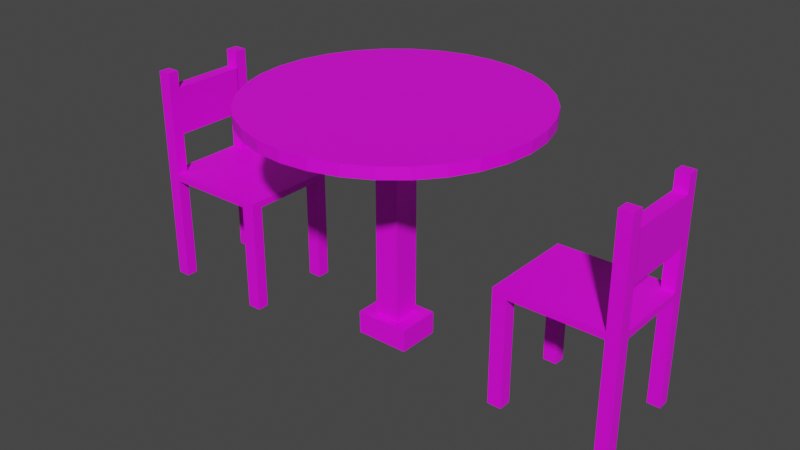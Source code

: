 # Source: tafel_stoel.blend  (saved by Blender 2.80.75; exported with 4.5.12 LTS)
import bpy
from mathutils import Matrix  # noqa: F401  (used for matrix-valued properties, if any)

bpy.ops.wm.read_factory_settings(use_empty=True)
scene = bpy.context.scene
scene.name = 'Scene'

# ---- collections
col_collection = bpy.data.collections.new('Collection'); scene.collection.children.link(col_collection)

# ---- images (referenced by path relative to the original .blend; pixels are not part of the script)
import os
ASSET_DIR = os.environ.get("B2B_ASSET_DIR", "")  # directory of the original .blend (textures are referenced by path, not embedded)
HERE = os.path.dirname(os.path.abspath(__file__))  # packed textures are extracted next to this script under _unpacked/

def load_image(name, relpath, width, height, colorspace="sRGB"):
    """Load a texture the original file referenced (path relative to the .blend, or extracted next to this script)."""
    p = next((c for c in (os.path.join(HERE, relpath), os.path.join(ASSET_DIR, relpath)) if relpath and os.path.exists(c)), "")
    if p:
        img = bpy.data.images.load(p, check_existing=True)
        img.name = name
    else:  # same state as the original file: an image datablock whose file is absent (Cycles renders it pink)
        img = bpy.data.images.new(name, width, height)
        img.source = "FILE"
        img.filepath = "//" + (relpath or name)
    img.colorspace_settings.name = colorspace
    return img
img_metaal2_jpg = load_image('metaal2.jpg', 'metaal2.jpg', 1024, 1024, 'sRGB')
img_tafel_hout_jpg = load_image('tafel hout.jpg', 'tafel hout.jpg', 1024, 1024, 'sRGB')
img_stoel_hout_png = load_image('stoel_hout.png', 'stoel_hout.png', 1024, 1024, 'sRGB')

# ---- materials (node trees are filled in below, after node groups)
mat_material_033 = bpy.data.materials.new('Material.033')
mat_material_033.use_transparent_shadow = False
mat_material_003 = bpy.data.materials.new('Material.003')
mat_material_003.use_transparent_shadow = False
mat_material_001 = bpy.data.materials.new('Material.001')
mat_material_001.use_transparent_shadow = False
mat_material_002 = bpy.data.materials.new('Material.002')
mat_material_002.use_transparent_shadow = False

# ---- material node trees
mat_material_033.use_nodes = True; mat_material_033.node_tree.nodes.clear()
_N = mat_material_033.node_tree.nodes; _L = mat_material_033.node_tree.links
n0 = _N.new('ShaderNodeOutputMaterial'); n0.name = 'Material Output'; n0.location = (300, 300)
n1 = _N.new('ShaderNodeBsdfPrincipled'); n1.name = 'Principled BSDF'; n1.location = (10, 300)
n1.distribution = 'GGX'
n1.subsurface_method = 'BURLEY'
n1.inputs[3].default_value = 1.45
n1.inputs[27].default_value = (0.0, 0.0, 0.0, 1.0)
n1.inputs[28].default_value = 1.0
n2 = _N.new('ShaderNodeTexImage'); n2.name = 'Image Texture'; n2.location = (-280, 280)
n2.image = img_metaal2_jpg
_L.new(n1.outputs[0], n0.inputs[0])
_L.new(n2.outputs[0], n1.inputs[0])
n0.is_active_output = True
mat_material_003.use_nodes = True; mat_material_003.node_tree.nodes.clear()
_N = mat_material_003.node_tree.nodes; _L = mat_material_003.node_tree.links
n0 = _N.new('ShaderNodeOutputMaterial'); n0.name = 'Material Output'; n0.location = (300, 300)
n1 = _N.new('ShaderNodeBsdfPrincipled'); n1.name = 'Principled BSDF'; n1.location = (10, 300)
n1.distribution = 'GGX'
n1.subsurface_method = 'BURLEY'
n1.inputs[3].default_value = 1.45
n1.inputs[27].default_value = (0.0, 0.0, 0.0, 1.0)
n1.inputs[28].default_value = 1.0
n2 = _N.new('ShaderNodeTexImage'); n2.name = 'Image Texture'; n2.location = (-280, 280)
n2.image = img_tafel_hout_jpg
_L.new(n1.outputs[0], n0.inputs[0])
_L.new(n2.outputs[0], n1.inputs[0])
n0.is_active_output = True
mat_material_001.use_nodes = True; mat_material_001.node_tree.nodes.clear()
_N = mat_material_001.node_tree.nodes; _L = mat_material_001.node_tree.links
n0 = _N.new('ShaderNodeOutputMaterial'); n0.name = 'Material Output'; n0.location = (300, 300)
n1 = _N.new('ShaderNodeBsdfPrincipled'); n1.name = 'Principled BSDF'; n1.location = (10, 300)
n1.distribution = 'GGX'
n1.subsurface_method = 'BURLEY'
n1.inputs[3].default_value = 1.45
n1.inputs[27].default_value = (0.0, 0.0, 0.0, 1.0)
n1.inputs[28].default_value = 1.0
n2 = _N.new('ShaderNodeTexImage'); n2.name = 'Image Texture'; n2.location = (-280, 280)
n2.image = img_stoel_hout_png
_L.new(n1.outputs[0], n0.inputs[0])
_L.new(n2.outputs[0], n1.inputs[0])
n0.is_active_output = True
mat_material_002.use_nodes = True; mat_material_002.node_tree.nodes.clear()
_N = mat_material_002.node_tree.nodes; _L = mat_material_002.node_tree.links
n0 = _N.new('ShaderNodeOutputMaterial'); n0.name = 'Material Output'; n0.location = (300, 300)
n1 = _N.new('ShaderNodeBsdfPrincipled'); n1.name = 'Principled BSDF'; n1.location = (10, 300)
n1.distribution = 'GGX'
n1.subsurface_method = 'BURLEY'
n1.inputs[3].default_value = 1.45
n1.inputs[27].default_value = (0.0, 0.0, 0.0, 1.0)
n1.inputs[28].default_value = 1.0
n2 = _N.new('ShaderNodeTexImage'); n2.name = 'Image Texture'; n2.location = (-280, 280)
n2.image = img_stoel_hout_png
_L.new(n1.outputs[0], n0.inputs[0])
_L.new(n2.outputs[0], n1.inputs[0])
n0.is_active_output = True

# ---- world
world_world = bpy.data.worlds.new('World'); scene.world = world_world
world_world.use_nodes = True; world_world.node_tree.nodes.clear()
_N = world_world.node_tree.nodes; _L = world_world.node_tree.links
n0 = _N.new('ShaderNodeOutputWorld'); n0.name = 'World Output'; n0.location = (300, 300)
n1 = _N.new('ShaderNodeBackground'); n1.name = 'Background'; n1.location = (10, 300)
n1.inputs[0].default_value = (0.05088, 0.05088, 0.05088, 1.0)
_L.new(n1.outputs[0], n0.inputs[0])
n0.is_active_output = True
world_world.color = (0.05088, 0.05088, 0.05088)
world_world.use_sun_shadow = False
world_world.sun_shadow_jitter_overblur = 0.0

# ---- meshes
me_cube_007 = bpy.data.meshes.new('Cube.007')
me_cube_007.from_pydata([(1.601, -0.07112, 0.3735), (1.601, -0.07112, 0.5795), (0.7929, -0.04082, 0.4288), (0.7929, -0.04082, 0.5222), (1.601, 0.09427, 0.3735), (1.601, 0.09427, 0.5795), (0.7929, 0.06372, 0.4288), (0.7929, 0.06372, 0.5222), (1.688, -0.07112, 0.3735), (1.688, -0.07112, 0.5795), (1.688, 0.09427, 0.5795), (1.688, 0.09427, 0.3735), (1.601, -0.04082, 0.4288), (1.601, -0.04082, 0.5222), (1.601, 0.06372, 0.4288), (1.601, 0.06372, 0.5222)], [], [(12, 13, 3, 2), (2, 3, 7, 6), (14, 15, 5, 4), (0, 4, 11, 8), (12, 14, 4, 0), (15, 13, 1, 5), (11, 10, 9, 8), (5, 1, 9, 10), (4, 5, 10, 11), (1, 0, 8, 9), (7, 3, 13, 15), (2, 6, 14, 12), (6, 7, 15, 14), (0, 1, 13, 12)])
_uv = me_cube_007.uv_layers.new(name='UVMap')
_uv.uv.foreach_set('vector', [0.375, 0.0, 0.625, 0.0, 0.625, 0.25, 0.375, 0.25, 0.375, 0.25, 0.625, 0.25, 0.625, 0.5, 0.375, 0.5, 0.375, 0.75, 0.625, 0.75, 0.625, 0.75, 0.375, 0.75, 0.125, 0.75, 0.375, 0.75, 0.375, 0.75, 0.125, 0.75, 0.125, 0.75, 0.375, 0.75, 0.375, 0.75, 0.125, 0.75, 0.625, 0.75, 0.875, 0.75, 0.875, 0.75, 0.625, 0.75, 0.375, 0.75, 0.625, 0.75, 0.625, 1.0, 0.375, 1.0, 0.625, 0.75, 0.875, 0.75, 0.875, 0.75, 0.625, 0.75, 0.375, 0.75, 0.625, 0.75, 0.625, 0.75, 0.375, 0.75, 0.625, 0.0, 0.375, 0.0, 0.375, 0.0, 0.625, 0.0, 0.625, 0.5, 0.875, 0.5, 0.875, 0.75, 0.625, 0.75, 0.125, 0.5, 0.375, 0.5, 0.375, 0.75, 0.125, 0.75, 0.375, 0.5, 0.625, 0.5, 0.625, 0.75, 0.375, 0.75, 0.375, 0.0, 0.625, 0.0, 0.625, 0.0, 0.375, 0.0])
me_cube_007.materials.append(mat_material_033)
me_cube_007.use_remesh_preserve_volume = False
me_cube_007.use_remesh_preserve_attributes = False
me_cube_007.use_mirror_vertex_groups = False
me_cube_007.update()
me_cylinder = bpy.data.meshes.new('Cylinder')
me_cylinder.from_pydata([(0.9767, 1.076, 1.707), (0.9767, 1.076, 1.794), (1.187, 1.056, 1.707), (1.187, 1.056, 1.794), (1.389, 0.9944, 1.707), (1.389, 0.9944, 1.794), (1.575, 0.8949, 1.707), (1.575, 0.8949, 1.794), (1.738, 0.7611, 1.707), (1.738, 0.7611, 1.794), (1.872, 0.598, 1.707), (1.872, 0.598, 1.794), (1.971, 0.4119, 1.707), (1.971, 0.4119, 1.794), (2.032, 0.21, 1.707), (2.032, 0.21, 1.794), (2.053, 5.694e-08, 1.707), (2.053, 5.694e-08, 1.794), (2.032, -0.21, 1.707), (2.032, -0.21, 1.794), (1.971, -0.4119, 1.707), (1.971, -0.4119, 1.794), (1.872, -0.598, 1.707), (1.872, -0.598, 1.794), (1.738, -0.7611, 1.707), (1.738, -0.7611, 1.794), (1.575, -0.8949, 1.707), (1.575, -0.8949, 1.794), (1.389, -0.9944, 1.707), (1.389, -0.9944, 1.794), (1.187, -1.056, 1.707), (1.187, -1.056, 1.794), (0.9767, -1.076, 1.707), (0.9767, -1.076, 1.794), (0.7667, -1.056, 1.707), (0.7667, -1.056, 1.794), (0.5648, -0.9944, 1.707), (0.5648, -0.9944, 1.794), (0.3787, -0.8949, 1.707), (0.3787, -0.8949, 1.794), (0.2156, -0.7611, 1.707), (0.2156, -0.7611, 1.794), (0.08171, -0.598, 1.707), (0.08171, -0.598, 1.794), (-0.01776, -0.4119, 1.707), (-0.01776, -0.4119, 1.794), (-0.07901, -0.21, 1.707), (-0.07901, -0.21, 1.794), (-0.09969, 1.015e-06, 1.707), (-0.09969, 1.015e-06, 1.794), (-0.07901, 0.21, 1.707), (-0.07901, 0.21, 1.794), (-0.01776, 0.4119, 1.707), (-0.01776, 0.4119, 1.794), (0.08171, 0.598, 1.707), (0.08171, 0.598, 1.794), (0.2156, 0.7611, 1.707), (0.2156, 0.7611, 1.794), (0.3787, 0.8949, 1.707), (0.3787, 0.8949, 1.794), (0.5648, 0.9944, 1.707), (0.5648, 0.9944, 1.794), (0.7667, 1.056, 1.707), (0.7667, 1.056, 1.794)], [], [(0, 1, 3, 2), (2, 3, 5, 4), (4, 5, 7, 6), (6, 7, 9, 8), (8, 9, 11, 10), (10, 11, 13, 12), (12, 13, 15, 14), (14, 15, 17, 16), (16, 17, 19, 18), (18, 19, 21, 20), (20, 21, 23, 22), (22, 23, 25, 24), (24, 25, 27, 26), (26, 27, 29, 28), (28, 29, 31, 30), (30, 31, 33, 32), (32, 33, 35, 34), (34, 35, 37, 36), (36, 37, 39, 38), (38, 39, 41, 40), (40, 41, 43, 42), (42, 43, 45, 44), (44, 45, 47, 46), (46, 47, 49, 48), (48, 49, 51, 50), (50, 51, 53, 52), (52, 53, 55, 54), (54, 55, 57, 56), (56, 57, 59, 58), (58, 59, 61, 60), (3, 1, 63, 61, 59, 57, 55, 53, 51, 49, 47, 45, 43, 41, 39, 37, 35, 33, 31, 29, 27, 25, 23, 21, 19, 17, 15, 13, 11, 9, 7, 5), (60, 61, 63, 62), (62, 63, 1, 0), (0, 2, 4, 6, 8, 10, 12, 14, 16, 18, 20, 22, 24, 26, 28, 30, 32, 34, 36, 38, 40, 42, 44, 46, 48, 50, 52, 54, 56, 58, 60, 62)])
_uv = me_cylinder.uv_layers.new(name='UVMap')
_uv.uv.foreach_set('vector', [1.0, 0.5, 1.0, 1.0, 0.9688, 1.0, 0.9688, 0.5, 0.9688, 0.5, 0.9688, 1.0, 0.9375, 1.0, 0.9375, 0.5, 0.9375, 0.5, 0.9375, 1.0, 0.9062, 1.0, 0.9062, 0.5, 0.9062, 0.5, 0.9062, 1.0, 0.875, 1.0, 0.875, 0.5, 0.875, 0.5, 0.875, 1.0, 0.8438, 1.0, 0.8438, 0.5, 0.8438, 0.5, 0.8438, 1.0, 0.8125, 1.0, 0.8125, 0.5, 0.8125, 0.5, 0.8125, 1.0, 0.7812, 1.0, 0.7812, 0.5, 0.7812, 0.5, 0.7812, 1.0, 0.75, 1.0, 0.75, 0.5, 0.75, 0.5, 0.75, 1.0, 0.7188, 1.0, 0.7188, 0.5, 0.7188, 0.5, 0.7188, 1.0, 0.6875, 1.0, 0.6875, 0.5, 0.6875, 0.5, 0.6875, 1.0, 0.6562, 1.0, 0.6562, 0.5, 0.6562, 0.5, 0.6562, 1.0, 0.625, 1.0, 0.625, 0.5, 0.625, 0.5, 0.625, 1.0, 0.5938, 1.0, 0.5938, 0.5, 0.5938, 0.5, 0.5938, 1.0, 0.5625, 1.0, 0.5625, 0.5, 0.5625, 0.5, 0.5625, 1.0, 0.5312, 1.0, 0.5312, 0.5, 0.5312, 0.5, 0.5312, 1.0, 0.5, 1.0, 0.5, 0.5, 0.5, 0.5, 0.5, 1.0, 0.4688, 1.0, 0.4688, 0.5, 0.4688, 0.5, 0.4688, 1.0, 0.4375, 1.0, 0.4375, 0.5, 0.4375, 0.5, 0.4375, 1.0, 0.4062, 1.0, 0.4062, 0.5, 0.4062, 0.5, 0.4062, 1.0, 0.375, 1.0, 0.375, 0.5, 0.375, 0.5, 0.375, 1.0, 0.3438, 1.0, 0.3438, 0.5, 0.3438, 0.5, 0.3438, 1.0, 0.3125, 1.0, 0.3125, 0.5, 0.3125, 0.5, 0.3125, 1.0, 0.2812, 1.0, 0.2812, 0.5, 0.2812, 0.5, 0.2812, 1.0, 0.25, 1.0, 0.25, 0.5, 0.25, 0.5, 0.25, 1.0, 0.2188, 1.0, 0.2188, 0.5, 0.2188, 0.5, 0.2188, 1.0, 0.1875, 1.0, 0.1875, 0.5, 0.1875, 0.5, 0.1875, 1.0, 0.1562, 1.0, 0.1562, 0.5, 0.1562, 0.5, 0.1562, 1.0, 0.125, 1.0, 0.125, 0.5, 0.125, 0.5, 0.125, 1.0, 0.09375, 1.0, 0.09375, 0.5, 0.09375, 0.5, 0.09375, 1.0, 0.0625, 1.0, 0.0625, 0.5, 0.2968, 0.4854, 0.25, 0.49, 0.2032, 0.4854, 0.1582, 0.4717, 0.1167, 0.4496, 0.08029, 0.4197, 0.05045, 0.3833, 0.02827, 0.3418, 0.01461, 0.2968, 0.01, 0.25, 0.01461, 0.2032, 0.02827, 0.1582, 0.05045, 0.1167, 0.08029, 0.08029, 0.1167, 0.05045, 0.1582, 0.02827, 0.2032, 0.01461, 0.25, 0.01, 0.2968, 0.01461, 0.3418, 0.02827, 0.3833, 0.05045, 0.4197, 0.08029, 0.4496, 0.1167, 0.4717, 0.1582, 0.4854, 0.2032, 0.49, 0.25, 0.4854, 0.2968, 0.4717, 0.3418, 0.4496, 0.3833, 0.4197, 0.4197, 0.3833, 0.4496, 0.3418, 0.4717, 0.0625, 0.5, 0.0625, 1.0, 0.03125, 1.0, 0.03125, 0.5, 0.03125, 0.5, 0.03125, 1.0, 0.0, 1.0, 0.0, 0.5, 0.75, 0.49, 0.7968, 0.4854, 0.8418, 0.4717, 0.8833, 0.4496, 0.9197, 0.4197, 0.9496, 0.3833, 0.9717, 0.3418, 0.9854, 0.2968, 0.99, 0.25, 0.9854, 0.2032, 0.9717, 0.1582, 0.9496, 0.1167, 0.9197, 0.08029, 0.8833, 0.05045, 0.8418, 0.02827, 0.7968, 0.01461, 0.75, 0.01, 0.7032, 0.01461, 0.6582, 0.02827, 0.6167, 0.05045, 0.5803, 0.08029, 0.5504, 0.1167, 0.5283, 0.1582, 0.5146, 0.2032, 0.51, 0.25, 0.5146, 0.2968, 0.5283, 0.3418, 0.5504, 0.3833, 0.5803, 0.4197, 0.6167, 0.4496, 0.6582, 0.4717, 0.7032, 0.4854])
me_cylinder.materials.append(mat_material_003)
me_cylinder.use_remesh_preserve_volume = False
me_cylinder.use_remesh_preserve_attributes = False
me_cylinder.use_mirror_vertex_groups = False
me_cylinder.update()
me_cube_002 = bpy.data.meshes.new('Cube.002')
me_cube_002.from_pydata([(-0.894, -0.4518, 0.8406), (-0.894, -0.4518, 0.8932), (-0.894, 0.3024, 0.8406), (-0.894, 0.3024, 0.8932), (0.01443, -0.4518, 0.8406), (0.01443, -0.4518, 0.8932), (0.01443, 0.3024, 0.8406), (0.01443, 0.3024, 0.8932), (-0.894, -0.3645, 0.8406), (-0.894, -0.3645, 0.8932), (0.01443, -0.3645, 0.8406), (0.01443, -0.3645, 0.8932), (-0.894, 0.2058, 0.8932), (0.01443, 0.2058, 0.8406), (-0.894, 0.2058, 0.8406), (0.01443, 0.2058, 0.8932), (-0.7947, 0.3024, 0.8406), (-0.7947, 0.3024, 0.8932), (-0.7947, -0.4518, 0.8406), (-0.7947, -0.4518, 0.8932), (-0.7947, -0.3645, 0.8932), (-0.7947, -0.3645, 0.8406), (-0.7947, 0.2058, 0.8406), (-0.7947, 0.2058, 0.8932), (-0.09222, 0.3024, 0.8932), (-0.09222, -0.4518, 0.8406), (-0.09222, -0.3645, 0.8932), (-0.09222, 0.2058, 0.8932), (-0.09222, 0.3024, 0.8406), (-0.09222, -0.4518, 0.8932), (-0.09222, -0.3645, 0.8406), (-0.09222, 0.2058, 0.8406), (-0.894, -0.3645, 0.01762), (-0.894, -0.4518, 0.01762), (-0.7947, -0.3645, 0.01762), (-0.7947, -0.4518, 0.01762), (-0.09222, -0.4518, 0.0153), (0.01443, -0.4518, 0.0153), (0.01443, -0.3645, 0.0153), (-0.09222, -0.3645, 0.0153), (0.01443, 0.2058, 0.01207), (0.01443, 0.3024, 0.01207), (-0.09222, 0.3024, 0.01207), (-0.09222, 0.2058, 0.01207), (-0.7947, 0.3024, 0.009805), (-0.894, 0.3024, 0.009805), (-0.894, 0.2058, 0.009805), (-0.7947, 0.2058, 0.009805), (-0.894, 0.2058, 1.699), (-0.894, 0.3024, 1.699), (-0.7947, 0.3024, 1.699), (-0.7947, 0.2058, 1.699), (-0.7947, -0.4518, 1.698), (-0.894, -0.4518, 1.698), (-0.894, -0.3645, 1.698), (-0.7947, -0.3645, 1.698), (-0.894, -0.3645, 1.566), (-0.7947, -0.3645, 1.566), (-0.894, -0.4518, 1.566), (-0.7947, -0.4518, 1.566), (-0.7947, -0.3645, 1.201), (-0.894, -0.3645, 1.201), (-0.894, -0.4518, 1.201), (-0.7947, -0.4518, 1.201), (-0.894, 0.2098, 1.201), (-0.894, 0.2098, 1.566), (-0.7947, 0.2098, 1.566), (-0.7947, 0.2098, 1.201)], [], [(14, 12, 3, 2), (28, 24, 7, 6), (10, 11, 5, 4), (18, 19, 1, 0), (4, 25, 36, 37), (57, 56, 54, 55), (23, 12, 9, 20), (31, 13, 10, 30), (13, 15, 11, 10), (0, 1, 9, 8), (6, 7, 15, 13), (31, 28, 42, 43), (3, 12, 48, 49), (8, 9, 12, 14), (24, 17, 23, 27), (2, 16, 44, 45), (14, 22, 21, 8), (27, 23, 20, 26), (26, 20, 19, 29), (18, 0, 33, 35), (25, 29, 19, 18), (2, 3, 17, 16), (4, 5, 29, 25), (11, 26, 29, 5), (15, 27, 26, 11), (7, 24, 27, 15), (16, 28, 31, 22), (22, 31, 30, 21), (21, 30, 25, 18), (16, 17, 24, 28), (32, 34, 35, 33), (21, 18, 35, 34), (8, 21, 34, 32), (0, 8, 32, 33), (39, 38, 37, 36), (30, 10, 38, 39), (10, 4, 37, 38), (25, 30, 39, 36), (42, 41, 40, 43), (28, 6, 41, 42), (6, 13, 40, 41), (13, 31, 43, 40), (45, 44, 47, 46), (16, 22, 47, 44), (14, 2, 45, 46), (22, 14, 46, 47), (50, 49, 48, 51), (12, 23, 51, 48), (17, 3, 49, 50), (23, 17, 50, 51), (55, 54, 53, 52), (56, 58, 53, 54), (58, 59, 52, 53), (59, 57, 55, 52), (63, 60, 57, 59), (62, 63, 59, 58), (61, 62, 58, 56), (60, 61, 64, 67), (20, 9, 61, 60), (9, 1, 62, 61), (1, 19, 63, 62), (19, 20, 60, 63), (67, 64, 65, 66), (57, 60, 67, 66), (61, 56, 65, 64), (56, 57, 66, 65)])
_uv = me_cube_002.uv_layers.new(name='UVMap')
_uv.uv.foreach_set('vector', [0.375, 0.218, 0.625, 0.218, 0.625, 0.25, 0.375, 0.25, 0.375, 0.4706, 0.625, 0.4706, 0.625, 0.5, 0.375, 0.5, 0.375, 0.721, 0.625, 0.721, 0.625, 0.75, 0.375, 0.75, 0.375, 0.9727, 0.625, 0.9727, 0.625, 1.0, 0.375, 1.0, 0.375, 0.75, 0.375, 0.7794, 0.375, 0.7794, 0.375, 0.75, 0.8477, 0.721, 0.875, 0.721, 0.875, 0.721, 0.8477, 0.721, 0.8477, 0.532, 0.875, 0.532, 0.875, 0.721, 0.8477, 0.721, 0.3456, 0.532, 0.375, 0.532, 0.375, 0.721, 0.3456, 0.721, 0.375, 0.532, 0.625, 0.532, 0.625, 0.721, 0.375, 0.721, 0.375, 0.0, 0.625, 0.0, 0.625, 0.02895, 0.375, 0.02895, 0.375, 0.5, 0.625, 0.5, 0.625, 0.532, 0.375, 0.532, 0.3456, 0.532, 0.3456, 0.5, 0.3456, 0.5, 0.3456, 0.532, 0.625, 0.25, 0.625, 0.218, 0.625, 0.218, 0.625, 0.25, 0.375, 0.02895, 0.625, 0.02895, 0.625, 0.218, 0.375, 0.218, 0.6544, 0.5, 0.8477, 0.5, 0.8477, 0.532, 0.6544, 0.532, 0.375, 0.25, 0.375, 0.2773, 0.375, 0.2773, 0.375, 0.25, 0.125, 0.532, 0.1523, 0.532, 0.1523, 0.721, 0.125, 0.721, 0.6544, 0.532, 0.8477, 0.532, 0.8477, 0.721, 0.6544, 0.721, 0.6544, 0.721, 0.8477, 0.721, 0.8477, 0.75, 0.6544, 0.75, 0.375, 0.9727, 0.375, 1.0, 0.375, 1.0, 0.375, 0.9727, 0.375, 0.7794, 0.625, 0.7794, 0.625, 0.9727, 0.375, 0.9727, 0.375, 0.25, 0.625, 0.25, 0.625, 0.2773, 0.375, 0.2773, 0.375, 0.75, 0.625, 0.75, 0.625, 0.7794, 0.375, 0.7794, 0.625, 0.721, 0.6544, 0.721, 0.6544, 0.75, 0.625, 0.75, 0.625, 0.532, 0.6544, 0.532, 0.6544, 0.721, 0.625, 0.721, 0.625, 0.5, 0.6544, 0.5, 0.6544, 0.532, 0.625, 0.532, 0.1523, 0.5, 0.3456, 0.5, 0.3456, 0.532, 0.1523, 0.532, 0.1523, 0.532, 0.3456, 0.532, 0.3456, 0.721, 0.1523, 0.721, 0.1523, 0.721, 0.3456, 0.721, 0.3456, 0.75, 0.1523, 0.75, 0.375, 0.2773, 0.625, 0.2773, 0.625, 0.4706, 0.375, 0.4706, 0.125, 0.721, 0.1523, 0.721, 0.1523, 0.75, 0.125, 0.75, 0.1523, 0.721, 0.1523, 0.75, 0.1523, 0.75, 0.1523, 0.721, 0.125, 0.721, 0.1523, 0.721, 0.1523, 0.721, 0.125, 0.721, 0.375, 0.0, 0.375, 0.02895, 0.375, 0.02895, 0.375, 0.0, 0.3456, 0.721, 0.375, 0.721, 0.375, 0.75, 0.3456, 0.75, 0.3456, 0.721, 0.375, 0.721, 0.375, 0.721, 0.3456, 0.721, 0.375, 0.721, 0.375, 0.75, 0.375, 0.75, 0.375, 0.721, 0.3456, 0.75, 0.3456, 0.721, 0.3456, 0.721, 0.3456, 0.75, 0.3456, 0.5, 0.375, 0.5, 0.375, 0.532, 0.3456, 0.532, 0.375, 0.4706, 0.375, 0.5, 0.375, 0.5, 0.375, 0.4706, 0.375, 0.5, 0.375, 0.532, 0.375, 0.532, 0.375, 0.5, 0.375, 0.532, 0.3456, 0.532, 0.3456, 0.532, 0.375, 0.532, 0.125, 0.5, 0.1523, 0.5, 0.1523, 0.532, 0.125, 0.532, 0.1523, 0.5, 0.1523, 0.532, 0.1523, 0.532, 0.1523, 0.5, 0.375, 0.218, 0.375, 0.25, 0.375, 0.25, 0.375, 0.218, 0.1523, 0.532, 0.125, 0.532, 0.125, 0.532, 0.1523, 0.532, 0.8477, 0.5, 0.875, 0.5, 0.875, 0.532, 0.8477, 0.532, 0.875, 0.532, 0.8477, 0.532, 0.8477, 0.532, 0.875, 0.532, 0.625, 0.2773, 0.625, 0.25, 0.625, 0.25, 0.625, 0.2773, 0.8477, 0.532, 0.8477, 0.5, 0.8477, 0.5, 0.8477, 0.532, 0.8477, 0.721, 0.875, 0.721, 0.875, 0.75, 0.8477, 0.75, 0.625, 0.02895, 0.625, 0.0, 0.625, 0.0, 0.625, 0.02895, 0.625, 1.0, 0.625, 0.9727, 0.625, 0.9727, 0.625, 1.0, 0.8477, 0.75, 0.8477, 0.721, 0.8477, 0.721, 0.8477, 0.75, 0.8477, 0.75, 0.8477, 0.721, 0.8477, 0.721, 0.8477, 0.75, 0.625, 1.0, 0.625, 0.9727, 0.625, 0.9727, 0.625, 1.0, 0.625, 0.02895, 0.625, 0.0, 0.625, 0.0, 0.625, 0.02895, 0.8477, 0.721, 0.875, 0.721, 0.875, 0.721, 0.8477, 0.721, 0.8477, 0.721, 0.875, 0.721, 0.875, 0.721, 0.8477, 0.721, 0.625, 0.02895, 0.625, 0.0, 0.625, 0.0, 0.625, 0.02895, 0.625, 1.0, 0.625, 0.9727, 0.625, 0.9727, 0.625, 1.0, 0.8477, 0.75, 0.8477, 0.721, 0.8477, 0.721, 0.8477, 0.75, 0.8477, 0.721, 0.875, 0.721, 0.875, 0.721, 0.8477, 0.721, 0.8477, 0.721, 0.8477, 0.721, 0.8477, 0.721, 0.8477, 0.721, 0.625, 0.02895, 0.625, 0.02895, 0.625, 0.02895, 0.625, 0.02895, 0.875, 0.721, 0.8477, 0.721, 0.8477, 0.721, 0.875, 0.721])
me_cube_002.materials.append(mat_material_001)
me_cube_002.use_remesh_preserve_volume = False
me_cube_002.use_remesh_preserve_attributes = False
me_cube_002.use_mirror_vertex_groups = False
me_cube_002.update()
me_cube_003 = bpy.data.meshes.new('Cube.003')
me_cube_003.from_pydata([(-0.894, -0.4518, 0.8406), (-0.894, -0.4518, 0.8932), (-0.894, 0.3024, 0.8406), (-0.894, 0.3024, 0.8932), (0.01443, -0.4518, 0.8406), (0.01443, -0.4518, 0.8932), (0.01443, 0.3024, 0.8406), (0.01443, 0.3024, 0.8932), (-0.894, -0.3645, 0.8406), (-0.894, -0.3645, 0.8932), (0.01443, -0.3645, 0.8406), (0.01443, -0.3645, 0.8932), (-0.894, 0.2058, 0.8932), (0.01443, 0.2058, 0.8406), (-0.894, 0.2058, 0.8406), (0.01443, 0.2058, 0.8932), (-0.7947, 0.3024, 0.8406), (-0.7947, 0.3024, 0.8932), (-0.7947, -0.4518, 0.8406), (-0.7947, -0.4518, 0.8932), (-0.7947, -0.3645, 0.8932), (-0.7947, -0.3645, 0.8406), (-0.7947, 0.2058, 0.8406), (-0.7947, 0.2058, 0.8932), (-0.09222, 0.3024, 0.8932), (-0.09222, -0.4518, 0.8406), (-0.09222, -0.3645, 0.8932), (-0.09222, 0.2058, 0.8932), (-0.09222, 0.3024, 0.8406), (-0.09222, -0.4518, 0.8932), (-0.09222, -0.3645, 0.8406), (-0.09222, 0.2058, 0.8406), (-0.894, -0.3645, 0.01762), (-0.894, -0.4518, 0.01762), (-0.7947, -0.3645, 0.01762), (-0.7947, -0.4518, 0.01762), (-0.09222, -0.4518, 0.0153), (0.01443, -0.4518, 0.0153), (0.01443, -0.3645, 0.0153), (-0.09222, -0.3645, 0.0153), (0.01443, 0.2058, 0.01207), (0.01443, 0.3024, 0.01207), (-0.09222, 0.3024, 0.01207), (-0.09222, 0.2058, 0.01207), (-0.7947, 0.3024, 0.009805), (-0.894, 0.3024, 0.009805), (-0.894, 0.2058, 0.009805), (-0.7947, 0.2058, 0.009805), (-0.894, 0.2058, 1.699), (-0.894, 0.3024, 1.699), (-0.7947, 0.3024, 1.699), (-0.7947, 0.2058, 1.699), (-0.7947, -0.4518, 1.698), (-0.894, -0.4518, 1.698), (-0.894, -0.3645, 1.698), (-0.7947, -0.3645, 1.698), (-0.894, -0.3645, 1.566), (-0.7947, -0.3645, 1.566), (-0.894, -0.4518, 1.566), (-0.7947, -0.4518, 1.566), (-0.7947, -0.3645, 1.201), (-0.894, -0.3645, 1.201), (-0.894, -0.4518, 1.201), (-0.7947, -0.4518, 1.201), (-0.894, 0.2098, 1.201), (-0.894, 0.2098, 1.566), (-0.7947, 0.2098, 1.566), (-0.7947, 0.2098, 1.201)], [], [(14, 12, 3, 2), (28, 24, 7, 6), (10, 11, 5, 4), (18, 19, 1, 0), (4, 25, 36, 37), (57, 56, 54, 55), (23, 12, 9, 20), (31, 13, 10, 30), (13, 15, 11, 10), (0, 1, 9, 8), (6, 7, 15, 13), (31, 28, 42, 43), (3, 12, 48, 49), (8, 9, 12, 14), (24, 17, 23, 27), (2, 16, 44, 45), (14, 22, 21, 8), (27, 23, 20, 26), (26, 20, 19, 29), (18, 0, 33, 35), (25, 29, 19, 18), (2, 3, 17, 16), (4, 5, 29, 25), (11, 26, 29, 5), (15, 27, 26, 11), (7, 24, 27, 15), (16, 28, 31, 22), (22, 31, 30, 21), (21, 30, 25, 18), (16, 17, 24, 28), (32, 34, 35, 33), (21, 18, 35, 34), (8, 21, 34, 32), (0, 8, 32, 33), (39, 38, 37, 36), (30, 10, 38, 39), (10, 4, 37, 38), (25, 30, 39, 36), (42, 41, 40, 43), (28, 6, 41, 42), (6, 13, 40, 41), (13, 31, 43, 40), (45, 44, 47, 46), (16, 22, 47, 44), (14, 2, 45, 46), (22, 14, 46, 47), (50, 49, 48, 51), (12, 23, 51, 48), (17, 3, 49, 50), (23, 17, 50, 51), (55, 54, 53, 52), (56, 58, 53, 54), (58, 59, 52, 53), (59, 57, 55, 52), (63, 60, 57, 59), (62, 63, 59, 58), (61, 62, 58, 56), (60, 61, 64, 67), (20, 9, 61, 60), (9, 1, 62, 61), (1, 19, 63, 62), (19, 20, 60, 63), (67, 64, 65, 66), (57, 60, 67, 66), (61, 56, 65, 64), (56, 57, 66, 65)])
_uv = me_cube_003.uv_layers.new(name='UVMap')
_uv.uv.foreach_set('vector', [0.375, 0.218, 0.625, 0.218, 0.625, 0.25, 0.375, 0.25, 0.375, 0.4706, 0.625, 0.4706, 0.625, 0.5, 0.375, 0.5, 0.375, 0.721, 0.625, 0.721, 0.625, 0.75, 0.375, 0.75, 0.375, 0.9727, 0.625, 0.9727, 0.625, 1.0, 0.375, 1.0, 0.375, 0.75, 0.375, 0.7794, 0.375, 0.7794, 0.375, 0.75, 0.8477, 0.721, 0.875, 0.721, 0.875, 0.721, 0.8477, 0.721, 0.8477, 0.532, 0.875, 0.532, 0.875, 0.721, 0.8477, 0.721, 0.3456, 0.532, 0.375, 0.532, 0.375, 0.721, 0.3456, 0.721, 0.375, 0.532, 0.625, 0.532, 0.625, 0.721, 0.375, 0.721, 0.375, 0.0, 0.625, 0.0, 0.625, 0.02895, 0.375, 0.02895, 0.375, 0.5, 0.625, 0.5, 0.625, 0.532, 0.375, 0.532, 0.3456, 0.532, 0.3456, 0.5, 0.3456, 0.5, 0.3456, 0.532, 0.625, 0.25, 0.625, 0.218, 0.625, 0.218, 0.625, 0.25, 0.375, 0.02895, 0.625, 0.02895, 0.625, 0.218, 0.375, 0.218, 0.6544, 0.5, 0.8477, 0.5, 0.8477, 0.532, 0.6544, 0.532, 0.375, 0.25, 0.375, 0.2773, 0.375, 0.2773, 0.375, 0.25, 0.125, 0.532, 0.1523, 0.532, 0.1523, 0.721, 0.125, 0.721, 0.6544, 0.532, 0.8477, 0.532, 0.8477, 0.721, 0.6544, 0.721, 0.6544, 0.721, 0.8477, 0.721, 0.8477, 0.75, 0.6544, 0.75, 0.375, 0.9727, 0.375, 1.0, 0.375, 1.0, 0.375, 0.9727, 0.375, 0.7794, 0.625, 0.7794, 0.625, 0.9727, 0.375, 0.9727, 0.375, 0.25, 0.625, 0.25, 0.625, 0.2773, 0.375, 0.2773, 0.375, 0.75, 0.625, 0.75, 0.625, 0.7794, 0.375, 0.7794, 0.625, 0.721, 0.6544, 0.721, 0.6544, 0.75, 0.625, 0.75, 0.625, 0.532, 0.6544, 0.532, 0.6544, 0.721, 0.625, 0.721, 0.625, 0.5, 0.6544, 0.5, 0.6544, 0.532, 0.625, 0.532, 0.1523, 0.5, 0.3456, 0.5, 0.3456, 0.532, 0.1523, 0.532, 0.1523, 0.532, 0.3456, 0.532, 0.3456, 0.721, 0.1523, 0.721, 0.1523, 0.721, 0.3456, 0.721, 0.3456, 0.75, 0.1523, 0.75, 0.375, 0.2773, 0.625, 0.2773, 0.625, 0.4706, 0.375, 0.4706, 0.125, 0.721, 0.1523, 0.721, 0.1523, 0.75, 0.125, 0.75, 0.1523, 0.721, 0.1523, 0.75, 0.1523, 0.75, 0.1523, 0.721, 0.125, 0.721, 0.1523, 0.721, 0.1523, 0.721, 0.125, 0.721, 0.375, 0.0, 0.375, 0.02895, 0.375, 0.02895, 0.375, 0.0, 0.3456, 0.721, 0.375, 0.721, 0.375, 0.75, 0.3456, 0.75, 0.3456, 0.721, 0.375, 0.721, 0.375, 0.721, 0.3456, 0.721, 0.375, 0.721, 0.375, 0.75, 0.375, 0.75, 0.375, 0.721, 0.3456, 0.75, 0.3456, 0.721, 0.3456, 0.721, 0.3456, 0.75, 0.3456, 0.5, 0.375, 0.5, 0.375, 0.532, 0.3456, 0.532, 0.375, 0.4706, 0.375, 0.5, 0.375, 0.5, 0.375, 0.4706, 0.375, 0.5, 0.375, 0.532, 0.375, 0.532, 0.375, 0.5, 0.375, 0.532, 0.3456, 0.532, 0.3456, 0.532, 0.375, 0.532, 0.125, 0.5, 0.1523, 0.5, 0.1523, 0.532, 0.125, 0.532, 0.1523, 0.5, 0.1523, 0.532, 0.1523, 0.532, 0.1523, 0.5, 0.375, 0.218, 0.375, 0.25, 0.375, 0.25, 0.375, 0.218, 0.1523, 0.532, 0.125, 0.532, 0.125, 0.532, 0.1523, 0.532, 0.8477, 0.5, 0.875, 0.5, 0.875, 0.532, 0.8477, 0.532, 0.875, 0.532, 0.8477, 0.532, 0.8477, 0.532, 0.875, 0.532, 0.625, 0.2773, 0.625, 0.25, 0.625, 0.25, 0.625, 0.2773, 0.8477, 0.532, 0.8477, 0.5, 0.8477, 0.5, 0.8477, 0.532, 0.8477, 0.721, 0.875, 0.721, 0.875, 0.75, 0.8477, 0.75, 0.625, 0.02895, 0.625, 0.0, 0.625, 0.0, 0.625, 0.02895, 0.625, 1.0, 0.625, 0.9727, 0.625, 0.9727, 0.625, 1.0, 0.8477, 0.75, 0.8477, 0.721, 0.8477, 0.721, 0.8477, 0.75, 0.8477, 0.75, 0.8477, 0.721, 0.8477, 0.721, 0.8477, 0.75, 0.625, 1.0, 0.625, 0.9727, 0.625, 0.9727, 0.625, 1.0, 0.625, 0.02895, 0.625, 0.0, 0.625, 0.0, 0.625, 0.02895, 0.8477, 0.721, 0.875, 0.721, 0.875, 0.721, 0.8477, 0.721, 0.8477, 0.721, 0.875, 0.721, 0.875, 0.721, 0.8477, 0.721, 0.625, 0.02895, 0.625, 0.0, 0.625, 0.0, 0.625, 0.02895, 0.625, 1.0, 0.625, 0.9727, 0.625, 0.9727, 0.625, 1.0, 0.8477, 0.75, 0.8477, 0.721, 0.8477, 0.721, 0.8477, 0.75, 0.8477, 0.721, 0.875, 0.721, 0.875, 0.721, 0.8477, 0.721, 0.8477, 0.721, 0.8477, 0.721, 0.8477, 0.721, 0.8477, 0.721, 0.625, 0.02895, 0.625, 0.02895, 0.625, 0.02895, 0.625, 0.02895, 0.875, 0.721, 0.8477, 0.721, 0.8477, 0.721, 0.875, 0.721])
me_cube_003.materials.append(mat_material_002)
me_cube_003.use_remesh_preserve_volume = False
me_cube_003.use_remesh_preserve_attributes = False
me_cube_003.use_mirror_vertex_groups = False
me_cube_003.update()

# ---- objects
ob_cube_003 = bpy.data.objects.new('Cube.003', me_cube_007)
ob_cylinder = bpy.data.objects.new('Cylinder', me_cylinder)
ob_cube = bpy.data.objects.new('Cube', me_cube_002)
ob_cube_001 = bpy.data.objects.new('Cube.001', me_cube_003)

# ---- transforms, parenting, visibility, modifiers, constraints
ob_cube_003.location = (0.0, 0.0, 3.384)
ob_cube_003.rotation_euler = (-0.0, 1.571, 0.0)
ob_cube_003.scale = (2.022, 2.022, 2.022)
ob_cube_003.lineart.crease_threshold = 0.0
ob_cylinder.location = (0.0, 0.0, 0.0)
ob_cylinder.lineart.crease_threshold = 0.0
ob_cube.location = (0.0, 0.0, 0.0)
ob_cube.lineart.crease_threshold = 0.0
ob_cube_001.location = (2.03, 0.0, 0.0)
ob_cube_001.rotation_euler = (0.0, -0.0, 3.142)
ob_cube_001.lineart.crease_threshold = 0.0

# ---- collection membership
col_collection.objects.link(ob_cube_003)
col_collection.objects.link(ob_cylinder)
col_collection.objects.link(ob_cube)
col_collection.objects.link(ob_cube_001)

# ---- scene / render settings (as saved in the file)
scene.frame_start = 1; scene.frame_end = 250; scene.frame_set(1)
scene.render.engine = 'BLENDER_EEVEE_NEXT'
scene.cycles.use_denoising = False
scene.cycles.samples = 128
scene.cycles.sampling_pattern = 'TABULATED_SOBOL'
scene.cycles.use_adaptive_sampling = False
scene.cycles.use_light_tree = False
scene.view_settings.view_transform = 'Filmic'
bpy.context.view_layer.update()

# ---- added for rendering (the .blend has no active camera and no usable light): camera, sun
cam_auto = bpy.data.cameras.new('AutoCamera')
cam_auto.lens = 50.0
cam_auto.sensor_width = 36.0
cam_auto.clip_end = 1000.0
ob_auto_camera = bpy.data.objects.new('AutoCamera', cam_auto)
scene.collection.objects.link(ob_auto_camera)
ob_auto_camera.location = (5.40748, -5.27086, 4.39572)
ob_auto_camera.rotation_euler = (1.09748, -7.21219e-08, 0.694738)
scene.camera = ob_auto_camera
light_auto_sun = bpy.data.lights.new('AutoSun', 'SUN')
light_auto_sun.energy = 3.0
light_auto_sun.angle = 0.0523599
ob_auto_sun = bpy.data.objects.new('AutoSun', light_auto_sun)
scene.collection.objects.link(ob_auto_sun)
ob_auto_sun.rotation_euler = (0.872665, 0.174533, 0.523599)
bpy.context.view_layer.update()
